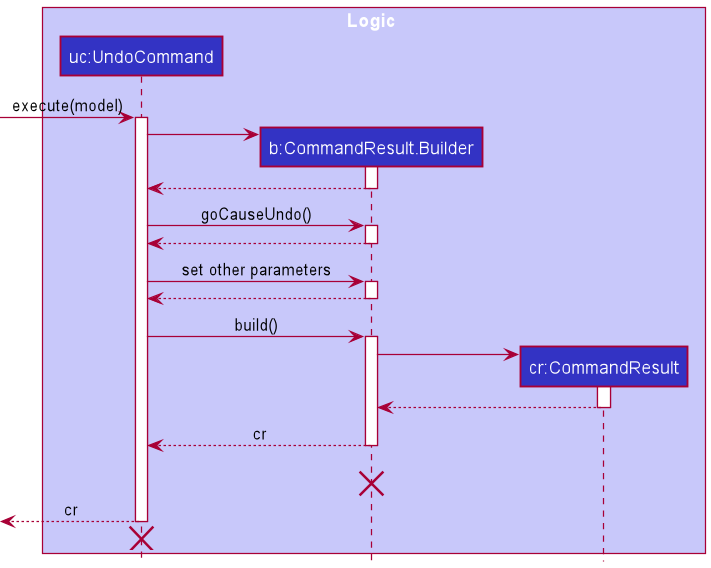

The diagram above was rendered by PlantUML. Its source (embedded in the PNG):
@startuml
!include style.puml

box Logic LOGIC_COLOR_T1
participant "uc:UndoCommand" as UndoCommand LOGIC_COLOR
participant "b:CommandResult.Builder" as CommandResult.Builder LOGIC_COLOR
participant "cr:CommandResult" as CommandResult LOGIC_COLOR
end box

[-> UndoCommand : execute(model)
activate UndoCommand

create CommandResult.Builder
UndoCommand -> CommandResult.Builder
activate CommandResult.Builder

CommandResult.Builder --> UndoCommand
deactivate CommandResult.Builder

UndoCommand -> CommandResult.Builder : goCauseUndo()
activate CommandResult.Builder

CommandResult.Builder --> UndoCommand
deactivate CommandResult.Builder

UndoCommand -> CommandResult.Builder : set other parameters
activate CommandResult.Builder

CommandResult.Builder --> UndoCommand
deactivate CommandResult.Builder

UndoCommand -> CommandResult.Builder : build()
activate CommandResult.Builder

create CommandResult
CommandResult.Builder -> CommandResult
activate CommandResult

CommandResult --> CommandResult.Builder
deactivate

CommandResult.Builder --> UndoCommand : cr
deactivate CommandResult.Builder
CommandResult.Builder -[hidden]-> UndoCommand : result
destroy CommandResult.Builder

[<-- UndoCommand : cr
deactivate UndoCommand
[<-[hidden]- UndoCommand
destroy UndoCommand
@enduml